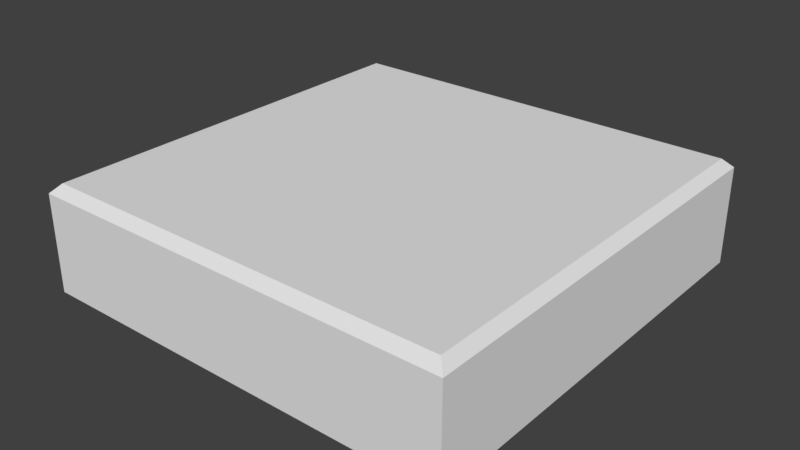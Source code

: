 # Source: tile.blend  (saved by Blender 2.79.0; exported with 4.5.12 LTS)
import bpy
from mathutils import Matrix  # noqa: F401  (used for matrix-valued properties, if any)

bpy.ops.wm.read_factory_settings(use_empty=True)
scene = bpy.context.scene
scene.name = 'Scene'

# ---- collections
col_collection_1 = bpy.data.collections.new('Collection 1'); scene.collection.children.link(col_collection_1)

# ---- materials (node trees are filled in below, after node groups)
mat_material = bpy.data.materials.new('Material')
mat_material.alpha_threshold = 0.0
mat_material.use_transparent_shadow = False
mat_material.roughness = 0.5
mat_material.line_color = (0.0, 0.0, 0.0, 1.0)

# ---- material node trees

# ---- world
world_world = bpy.data.worlds.new('World'); scene.world = world_world
world_world.color = (0.05088, 0.05088, 0.05088)
world_world.use_sun_shadow = False
world_world.sun_shadow_jitter_overblur = 0.0
world_world.cycles.sampling_method = 'MANUAL'

# ---- meshes
me_cube = bpy.data.meshes.new('Cube')
me_cube.from_pydata([(0.5, 0.5, -0.125), (0.5, -0.5, -0.125), (-0.5, -0.5, -0.125), (-0.5, 0.5, -0.125), (0.4788, 0.4788, 0.125), (0.5, 0.5, 0.1038), (0.4788, -0.4788, 0.125), (0.5, -0.5, 0.1038), (-0.4788, -0.4788, 0.125), (-0.5, -0.5, 0.1038), (-0.4788, 0.4788, 0.125), (-0.5, 0.5, 0.1038)], [], [(0, 1, 2, 3), (1, 7, 9, 2), (4, 10, 8, 6), (2, 9, 11, 3), (0, 5, 7, 1), (4, 6, 7, 5), (5, 11, 10, 4), (6, 8, 9, 7), (8, 10, 11, 9), (5, 0, 3, 11)])
me_cube.materials.append(mat_material)
me_cube.use_remesh_preserve_volume = False
me_cube.use_remesh_preserve_attributes = False
me_cube.use_mirror_vertex_groups = False
me_cube.update()

# ---- objects
ob_tile = bpy.data.objects.new('Tile', me_cube)

# ---- transforms, parenting, visibility, modifiers, constraints
ob_tile.location = (0.0, 0.0, -0.125)
ob_tile.lock_rotations_4d = False
ob_tile.empty_display_type = 'ARROWS'
ob_tile.lineart.crease_threshold = 0.0

# ---- collection membership
col_collection_1.objects.link(ob_tile)

# ---- scene / render settings (as saved in the file)
scene.frame_start = 1; scene.frame_end = 250; scene.frame_set(1)
scene.render.engine = 'BLENDER_EEVEE_NEXT'
scene.render.resolution_percentage = 50
scene.render.dither_intensity = 0.0
scene.cycles.use_denoising = False
scene.cycles.samples = 128
scene.cycles.sampling_pattern = 'TABULATED_SOBOL'
scene.cycles.use_adaptive_sampling = False
scene.cycles.use_light_tree = False
scene.cycles.blur_glossy = 0.0
scene.cycles.sample_clamp_indirect = 0.0
scene.view_settings.view_transform = 'Standard'
bpy.context.view_layer.update()

# ---- added for rendering (the .blend has no active camera and no usable light): camera, sun
cam_auto = bpy.data.cameras.new('AutoCamera')
cam_auto.lens = 50.0
cam_auto.sensor_width = 36.0
cam_auto.clip_end = 1000.0
ob_auto_camera = bpy.data.objects.new('AutoCamera', cam_auto)
scene.collection.objects.link(ob_auto_camera)
ob_auto_camera.location = (1.32875, -1.5945, 0.938003)
ob_auto_camera.rotation_euler = (1.09748, -7.21219e-08, 0.694738)
scene.camera = ob_auto_camera
light_auto_sun = bpy.data.lights.new('AutoSun', 'SUN')
light_auto_sun.energy = 3.0
light_auto_sun.angle = 0.0523599
ob_auto_sun = bpy.data.objects.new('AutoSun', light_auto_sun)
scene.collection.objects.link(ob_auto_sun)
ob_auto_sun.rotation_euler = (0.872665, 0.174533, 0.523599)
bpy.context.view_layer.update()
